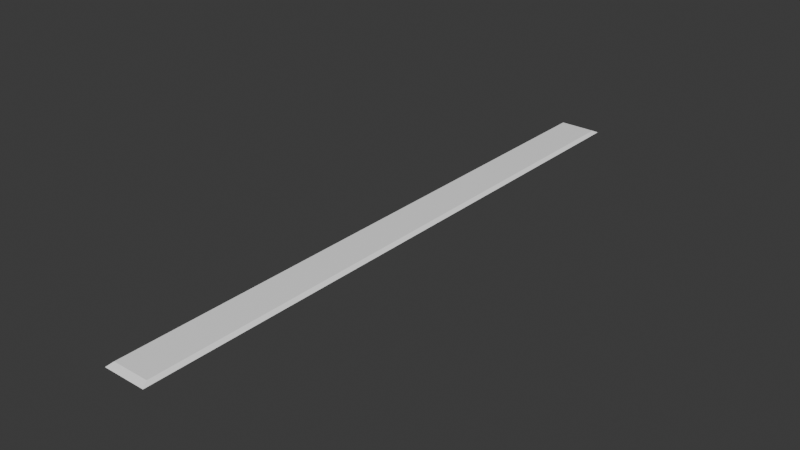 # Source: linija_balta.blend  (saved by Blender 4.5.90; exported with 4.5.12 LTS)
import bpy
from mathutils import Matrix  # noqa: F401  (used for matrix-valued properties, if any)

bpy.ops.wm.read_factory_settings(use_empty=True)
scene = bpy.context.scene
scene.name = 'Scene'

# ---- collections
col_collection = bpy.data.collections.new('Collection'); scene.collection.children.link(col_collection)

# ---- materials (node trees are filled in below, after node groups)
mat_material_001 = bpy.data.materials.new('Material.001')

# ---- material node trees
mat_material_001.use_nodes = True; mat_material_001.node_tree.nodes.clear()
_N = mat_material_001.node_tree.nodes; _L = mat_material_001.node_tree.links
n0 = _N.new('ShaderNodeBsdfPrincipled'); n0.name = 'Principled BSDF'; n0.location = (-200, 100)
n0.inputs[0].default_value = (1.0, 1.0, 1.0, 1.0)
n1 = _N.new('ShaderNodeOutputMaterial'); n1.name = 'Material Output'; n1.location = (200, 100)
_L.new(n0.outputs[0], n1.inputs[0])
n1.is_active_output = True

# ---- world
world_world = bpy.data.worlds.new('World'); scene.world = world_world
world_world.use_nodes = True; world_world.node_tree.nodes.clear()
_N = world_world.node_tree.nodes; _L = world_world.node_tree.links
n0 = _N.new('ShaderNodeOutputWorld'); n0.name = 'World Output'; n0.location = (200, 100)
n1 = _N.new('ShaderNodeBackground'); n1.name = 'Background'; n1.location = (-200, 100)
n1.inputs[0].default_value = (0.05088, 0.05088, 0.05088, 1.0)
_L.new(n1.outputs[0], n0.inputs[0])
n0.is_active_output = True
world_world.color = (0.05088, 0.05088, 0.05088)
world_world.sun_shadow_jitter_overblur = 0.0

# ---- meshes
me_cube_001 = bpy.data.meshes.new('Cube.001')
me_cube_001.from_pydata([(-1.0, -1.0, -1.0), (-0.8571, -0.98, 1.0), (-1.0, 1.0, -1.0), (-0.8571, 0.98, 1.0), (1.0, -1.0, -1.0), (0.8571, -0.98, 1.0), (1.0, 1.0, -1.0), (0.8571, 0.98, 1.0)], [], [(0, 1, 3, 2), (2, 3, 7, 6), (6, 7, 5, 4), (4, 5, 1, 0), (2, 6, 4, 0), (7, 3, 1, 5)])
_uv = me_cube_001.uv_layers.new(name='UVMap')
_uv.uv.foreach_set('vector', [0.375, 0.0, 0.625, 0.0, 0.625, 0.25, 0.375, 0.25, 0.375, 0.25, 0.625, 0.25, 0.625, 0.5, 0.375, 0.5, 0.375, 0.5, 0.625, 0.5, 0.625, 0.75, 0.375, 0.75, 0.375, 0.75, 0.625, 0.75, 0.625, 1.0, 0.375, 1.0, 0.125, 0.5, 0.375, 0.5, 0.375, 0.75, 0.125, 0.75, 0.625, 0.5, 0.875, 0.5, 0.875, 0.75, 0.625, 0.75])
me_cube_001.materials.append(mat_material_001)
me_cube_001.update()

# ---- objects
ob_cube = bpy.data.objects.new('Cube', me_cube_001)

# ---- transforms, parenting, visibility, modifiers, constraints
ob_cube.location = (0.0, 0.0, 0.0)
ob_cube.scale = (0.07, 1.0, 0.005)

# ---- collection membership
col_collection.objects.link(ob_cube)

# ---- scene / render settings (as saved in the file)
scene.frame_start = 1; scene.frame_end = 250; scene.frame_set(1)
scene.render.engine = 'BLENDER_EEVEE_NEXT'
bpy.context.view_layer.update()

# ---- added for rendering (the .blend has no active camera and no usable light): camera, sun
cam_auto = bpy.data.cameras.new('AutoCamera')
cam_auto.lens = 50.0
cam_auto.sensor_width = 36.0
cam_auto.clip_end = 1000.0
ob_auto_camera = bpy.data.objects.new('AutoCamera', cam_auto)
scene.collection.objects.link(ob_auto_camera)
ob_auto_camera.location = (1.855, -2.226, 1.484)
ob_auto_camera.rotation_euler = (1.09748, -7.21219e-08, 0.694738)
scene.camera = ob_auto_camera
light_auto_sun = bpy.data.lights.new('AutoSun', 'SUN')
light_auto_sun.energy = 3.0
light_auto_sun.angle = 0.0523599
ob_auto_sun = bpy.data.objects.new('AutoSun', light_auto_sun)
scene.collection.objects.link(ob_auto_sun)
ob_auto_sun.rotation_euler = (0.872665, 0.174533, 0.523599)
bpy.context.view_layer.update()
